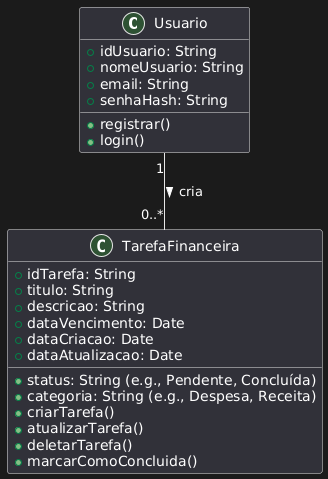

The diagram above was rendered by PlantUML. Its source (embedded in the PNG):
@startuml
class Usuario {
    +idUsuario: String
    +nomeUsuario: String
    +email: String
    +senhaHash: String
    +registrar()
    +login()
}

class TarefaFinanceira {
    +idTarefa: String
    +titulo: String
    +descricao: String
    +status: String (e.g., Pendente, Concluída)
    +dataVencimento: Date
    +categoria: String (e.g., Despesa, Receita)
    +dataCriacao: Date
    +dataAtualizacao: Date
    +criarTarefa()
    +atualizarTarefa()
    +deletarTarefa()
    +marcarComoConcluida()
}


Usuario "1" -- "0..*" TarefaFinanceira : cria >
@enduml